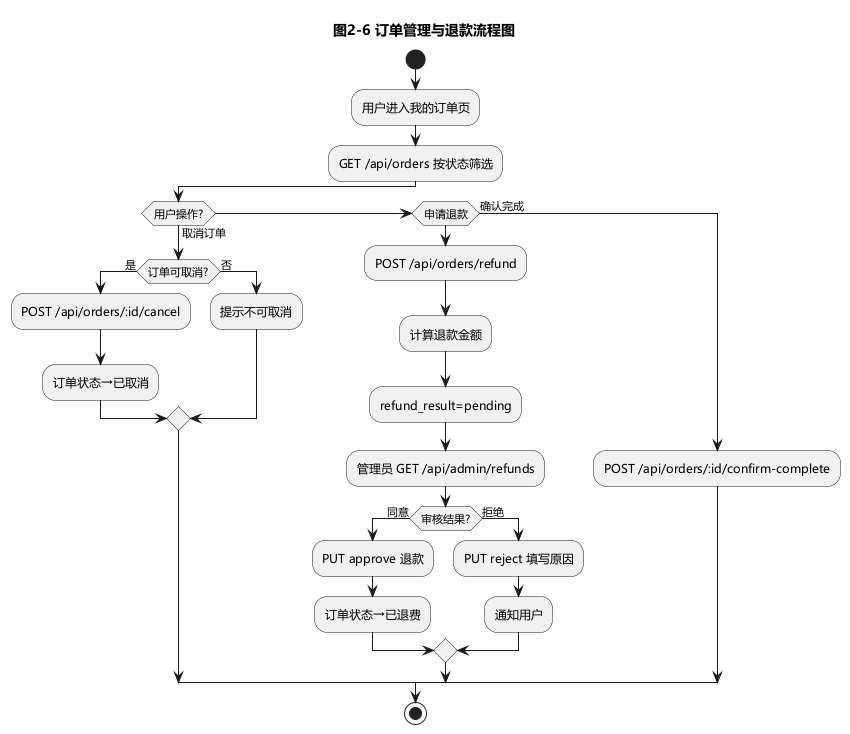

The diagram above was rendered by PlantUML. Its source (embedded in the PNG):
@startuml 07-订单管理与退款流程图
skinparam defaultFontName Microsoft YaHei
skinparam backgroundColor white
title 图2-6 订单管理与退款流程图

start
:用户进入我的订单页;
:GET /api/orders 按状态筛选;
if (用户操作?) then (取消订单)
  if (订单可取消?) then (是)
    :POST /api/orders/:id/cancel;
    :订单状态→已取消;
  else (否)
    :提示不可取消;
  endif
elseif (申请退款) then
  :POST /api/orders/refund;
  :计算退款金额;
  :refund_result=pending;
  :管理员 GET /api/admin/refunds;
  if (审核结果?) then (同意)
    :PUT approve 退款;
    :订单状态→已退费;
  else (拒绝)
    :PUT reject 填写原因;
    :通知用户;
  endif
else (确认完成)
  :POST /api/orders/:id/confirm-complete;
endif
stop
@enduml